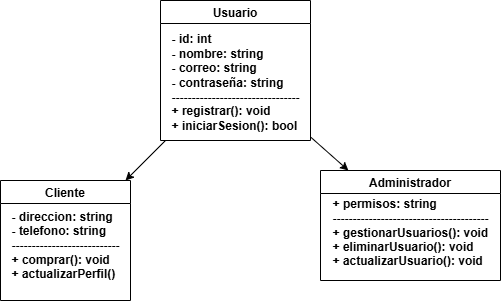

The diagram above was exported from draw.io. Its source (the exported page's mxGraphModel, read from the mxfile embedded in the PNG):
<mxGraphModel dx="1674" dy="738" grid="1" gridSize="10" guides="1" tooltips="1" connect="1" arrows="1" fold="1" page="1" pageScale="1" pageWidth="827" pageHeight="1169" math="0" shadow="0">
  <root>
    <mxCell id="0" />
    <mxCell id="1" parent="0" />
    <mxCell id="2" value="Usuario" style="swimlane;startSize=23;" parent="1" vertex="1">
      <mxGeometry x="290" y="30" width="150" height="140" as="geometry" />
    </mxCell>
    <mxCell id="A1GxVRgZBPBSj-Cy48Ns-8" value="&lt;br style=&quot;padding: 0px; margin: 0px; font-weight: 700;&quot;&gt;&lt;div style=&quot;text-align: justify;&quot;&gt;&lt;span style=&quot;font-weight: 700; background-color: transparent; color: light-dark(rgb(0, 0, 0), rgb(255, 255, 255));&quot;&gt;- id: int&lt;/span&gt;&lt;/div&gt;&lt;span style=&quot;font-weight: 700;&quot;&gt;&lt;div style=&quot;text-align: justify;&quot;&gt;&lt;span style=&quot;background-color: transparent; color: light-dark(rgb(0, 0, 0), rgb(255, 255, 255));&quot;&gt;- nombre: string&lt;/span&gt;&lt;/div&gt;&lt;/span&gt;&lt;span style=&quot;font-weight: 700;&quot;&gt;&lt;div style=&quot;text-align: justify;&quot;&gt;&lt;span style=&quot;background-color: transparent; color: light-dark(rgb(0, 0, 0), rgb(255, 255, 255));&quot;&gt;- correo: string&lt;/span&gt;&lt;/div&gt;&lt;/span&gt;&lt;span style=&quot;font-weight: 700;&quot;&gt;&lt;div style=&quot;text-align: justify;&quot;&gt;&lt;span style=&quot;background-color: transparent; color: light-dark(rgb(0, 0, 0), rgb(255, 255, 255));&quot;&gt;- contraseña: string&lt;/span&gt;&lt;/div&gt;&lt;/span&gt;&lt;span style=&quot;font-weight: 700;&quot;&gt;&lt;div style=&quot;text-align: justify;&quot;&gt;&lt;span style=&quot;background-color: transparent; color: light-dark(rgb(0, 0, 0), rgb(255, 255, 255));&quot;&gt;--------------------------------&lt;/span&gt;&lt;/div&gt;&lt;/span&gt;&lt;span style=&quot;font-weight: 700;&quot;&gt;&lt;div style=&quot;text-align: justify;&quot;&gt;&lt;span style=&quot;background-color: transparent; color: light-dark(rgb(0, 0, 0), rgb(255, 255, 255));&quot;&gt;+ registrar(): void&lt;/span&gt;&lt;/div&gt;&lt;/span&gt;&lt;span style=&quot;font-weight: 700;&quot;&gt;&lt;div style=&quot;text-align: justify;&quot;&gt;&lt;span style=&quot;background-color: transparent; color: light-dark(rgb(0, 0, 0), rgb(255, 255, 255));&quot;&gt;+ iniciarSesion(): bool&lt;/span&gt;&lt;/div&gt;&lt;/span&gt;" style="text;html=1;align=center;verticalAlign=middle;resizable=0;points=[];autosize=1;strokeColor=none;fillColor=none;" vertex="1" parent="2">
      <mxGeometry y="10" width="150" height="130" as="geometry" />
    </mxCell>
    <mxCell id="3" value="Cliente" style="swimlane" parent="1" vertex="1">
      <mxGeometry x="130" y="210" width="130" height="120" as="geometry" />
    </mxCell>
    <mxCell id="A1GxVRgZBPBSj-Cy48Ns-7" value="&lt;div style=&quot;text-align: justify;&quot;&gt;&lt;b&gt;&lt;br&gt;&lt;/b&gt;&lt;/div&gt;&lt;span style=&quot;font-weight: 700;&quot;&gt;&lt;div style=&quot;text-align: justify;&quot;&gt;&lt;span style=&quot;background-color: transparent; color: light-dark(rgb(0, 0, 0), rgb(255, 255, 255));&quot;&gt;- direccion: string&lt;/span&gt;&lt;/div&gt;&lt;/span&gt;&lt;div&gt;&lt;div style=&quot;text-align: justify;&quot;&gt;&lt;span style=&quot;font-weight: 700; background-color: transparent; color: light-dark(rgb(0, 0, 0), rgb(255, 255, 255));&quot;&gt;- telefono: string&lt;/span&gt;&lt;/div&gt;&lt;span style=&quot;font-weight: 700;&quot;&gt;&lt;div style=&quot;text-align: justify;&quot;&gt;&lt;span style=&quot;background-color: transparent; color: light-dark(rgb(0, 0, 0), rgb(255, 255, 255));&quot;&gt;---------------------------&lt;/span&gt;&lt;/div&gt;&lt;/span&gt;&lt;span style=&quot;font-weight: 700;&quot;&gt;&lt;div style=&quot;text-align: justify;&quot;&gt;&lt;span style=&quot;background-color: transparent; color: light-dark(rgb(0, 0, 0), rgb(255, 255, 255));&quot;&gt;+ comprar(): void&lt;/span&gt;&lt;/div&gt;&lt;div style=&quot;text-align: justify;&quot;&gt;&lt;span style=&quot;background-color: transparent; color: light-dark(rgb(0, 0, 0), rgb(255, 255, 255));&quot;&gt;+ actualizarPerfil()&lt;/span&gt;&lt;/div&gt;&lt;/span&gt;&lt;/div&gt;&lt;div&gt;&lt;span style=&quot;font-weight: 700;&quot;&gt;&lt;br&gt;&lt;/span&gt;&lt;/div&gt;" style="text;html=1;align=center;verticalAlign=middle;resizable=0;points=[];autosize=1;strokeColor=none;fillColor=none;" vertex="1" parent="3">
      <mxGeometry y="10" width="130" height="110" as="geometry" />
    </mxCell>
    <mxCell id="4" value="Administrador" style="swimlane" parent="1" vertex="1">
      <mxGeometry x="450" y="200" width="180" height="110" as="geometry" />
    </mxCell>
    <mxCell id="A1GxVRgZBPBSj-Cy48Ns-9" value="&lt;div style=&quot;text-align: justify;&quot;&gt;&lt;b&gt;&lt;br&gt;&lt;/b&gt;&lt;/div&gt;&lt;span style=&quot;font-weight: 700;&quot;&gt;&lt;div style=&quot;text-align: justify;&quot;&gt;&lt;span style=&quot;background-color: transparent; color: light-dark(rgb(0, 0, 0), rgb(255, 255, 255));&quot;&gt;+ permisos: string&lt;/span&gt;&lt;/div&gt;&lt;/span&gt;&lt;span style=&quot;font-weight: 700;&quot;&gt;&lt;div style=&quot;text-align: justify;&quot;&gt;&lt;span style=&quot;background-color: transparent; color: light-dark(rgb(0, 0, 0), rgb(255, 255, 255));&quot;&gt;---------------------------------------&lt;/span&gt;&lt;/div&gt;&lt;/span&gt;&lt;span style=&quot;font-weight: 700;&quot;&gt;&lt;div style=&quot;text-align: justify;&quot;&gt;&lt;span style=&quot;background-color: transparent; color: light-dark(rgb(0, 0, 0), rgb(255, 255, 255));&quot;&gt;+ gestionarUsuarios(): void&lt;/span&gt;&lt;/div&gt;&lt;div style=&quot;text-align: justify;&quot;&gt;&lt;span style=&quot;background-color: transparent; color: light-dark(rgb(0, 0, 0), rgb(255, 255, 255));&quot;&gt;+ eliminarUsuario(): void&lt;/span&gt;&lt;/div&gt;&lt;div style=&quot;text-align: justify;&quot;&gt;&lt;span style=&quot;background-color: transparent; color: light-dark(rgb(0, 0, 0), rgb(255, 255, 255));&quot;&gt;+ actualizarUsuario(): void&lt;/span&gt;&lt;/div&gt;&lt;/span&gt;" style="text;html=1;align=center;verticalAlign=middle;resizable=0;points=[];autosize=1;strokeColor=none;fillColor=none;" vertex="1" parent="4">
      <mxGeometry y="5" width="180" height="100" as="geometry" />
    </mxCell>
    <mxCell id="5" parent="1" source="2" target="3" edge="1">
      <mxGeometry relative="1" as="geometry" />
    </mxCell>
    <mxCell id="6" parent="1" source="2" target="4" edge="1">
      <mxGeometry relative="1" as="geometry" />
    </mxCell>
  </root>
</mxGraphModel>